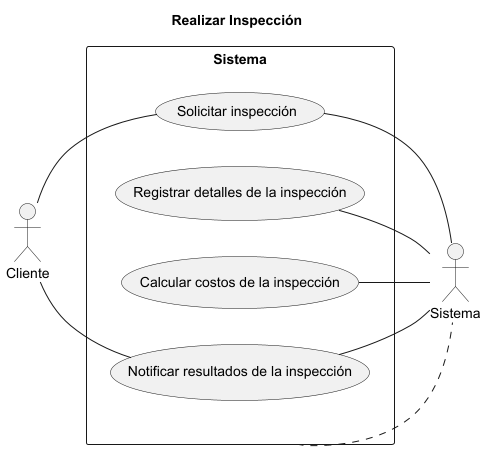

The diagram above was rendered by PlantUML. Its source (embedded in the PNG):
@startuml Diagrama Caso Uso 4

title Realizar Inspección

left to right direction
skinparam packageStyle rectangle

actor Cliente as c
actor Sistema as s

rectangle Sistema {
  usecase "Solicitar inspección" as UC1
  usecase "Registrar detalles de la inspección" as UC2
  usecase "Calcular costos de la inspección" as UC3
  usecase "Notificar resultados de la inspección" as UC4
}

Sistema .. s

c -- UC1
s -left- UC1
s -left- UC2
s -left- UC3
s -left- UC4
c -- UC4

@enduml